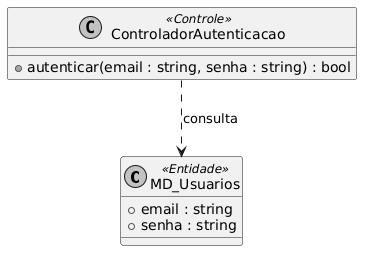

The diagram above was rendered by PlantUML. Its source (embedded in the PNG):
@startuml
skinparam monochrome true
class MD_Usuarios <<Entidade>> {
    +email : string
    +senha : string
}
class ControladorAutenticacao <<Controle>> {
    +autenticar(email : string, senha : string) : bool
}
ControladorAutenticacao ..> MD_Usuarios : consulta
@enduml